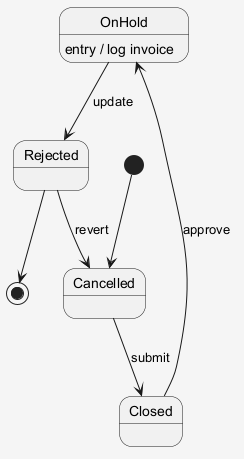

The diagram above was rendered by PlantUML. Its source (embedded in the PNG):
@startuml
skinparam shadowing false
skinparam backgroundColor #F5F5F5
[*] --> Cancelled
Cancelled --> Closed : submit
Closed --> OnHold : approve
OnHold --> Rejected : update
OnHold : entry / log invoice
Rejected --> Cancelled : revert
Rejected --> [*]
@enduml